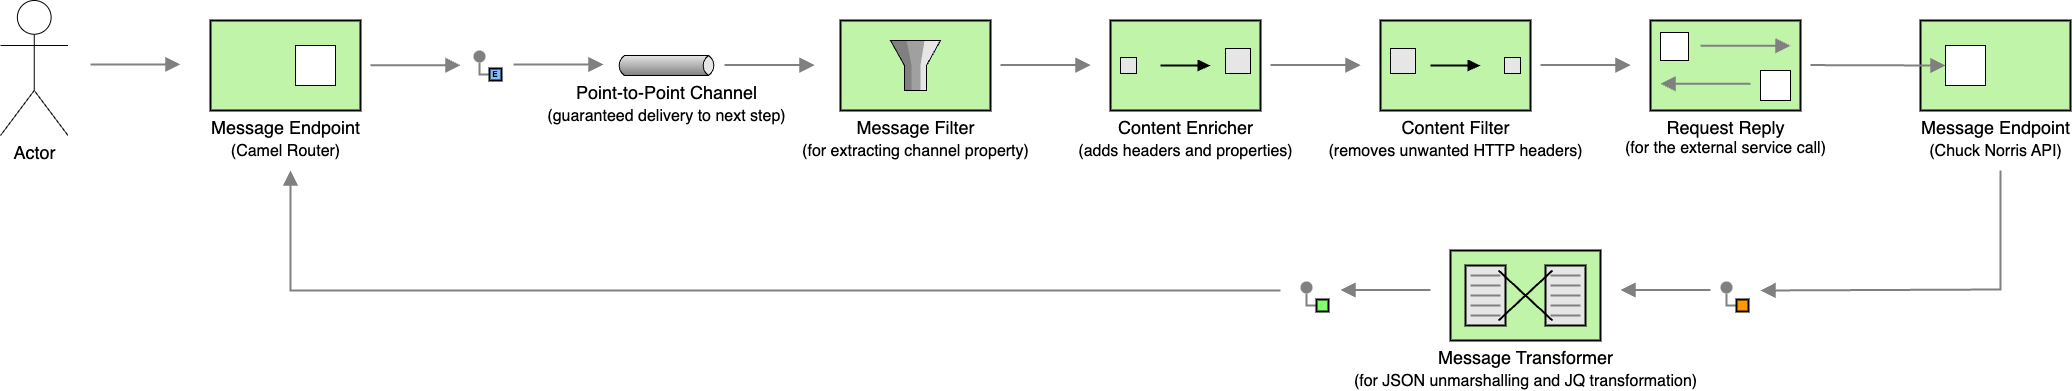

The diagram above was exported from draw.io. Its source (the exported page's mxGraphModel, read from the mxfile embedded in the PNG):
<mxGraphModel dx="2156" dy="1596" grid="1" gridSize="10" guides="1" tooltips="1" connect="1" arrows="1" fold="1" page="1" pageScale="1" pageWidth="1169" pageHeight="827" math="0" shadow="0">
  <root>
    <mxCell id="0" />
    <mxCell id="1" parent="0" />
    <mxCell id="jqKbG0FSwUbSz0mUDpAZ-18" value="Point-to-Point Channel &lt;br&gt;&lt;font style=&quot;font-size: 16px;&quot;&gt;(guaranteed delivery to next step)&lt;/font&gt;" style="strokeWidth=1;outlineConnect=0;dashed=0;align=center;html=1;fontSize=18;shape=mxgraph.eip.messageChannel;verticalLabelPosition=bottom;labelBackgroundColor=#ffffff;verticalAlign=top;" vertex="1" parent="1">
      <mxGeometry x="686" y="235" width="100" height="20" as="geometry" />
    </mxCell>
    <mxCell id="jqKbG0FSwUbSz0mUDpAZ-21" value="Message Transformer&lt;div&gt;&lt;font style=&quot;font-size: 16px;&quot;&gt;(for&amp;nbsp;&lt;span style=&quot;background-color: transparent; color: light-dark(rgb(0, 0, 0), rgb(255, 255, 255));&quot;&gt;JSON unmarshalling and JQ transformation&lt;/span&gt;&lt;span style=&quot;background-color: transparent; color: light-dark(rgb(0, 0, 0), rgb(255, 255, 255));&quot;&gt;)&lt;/span&gt;&lt;/font&gt;&lt;/div&gt;" style="html=1;strokeWidth=2;outlineConnect=0;dashed=0;align=center;fontSize=18;shape=mxgraph.eip.message_translator;fillColor=#c0f5a9;verticalLabelPosition=bottom;verticalAlign=top;" vertex="1" parent="1">
      <mxGeometry x="1520" y="430" width="150" height="90" as="geometry" />
    </mxCell>
    <mxCell id="jqKbG0FSwUbSz0mUDpAZ-39" value="Content Enricher&lt;br&gt;&lt;font style=&quot;font-size: 16px;&quot;&gt;(adds headers and properties)&lt;/font&gt;" style="html=1;strokeWidth=2;outlineConnect=0;dashed=0;align=center;fontSize=18;fillColor=#c0f5a9;verticalLabelPosition=bottom;verticalAlign=top;shape=mxgraph.eip.content_enricher;" vertex="1" parent="1">
      <mxGeometry x="1180" y="200" width="150" height="90" as="geometry" />
    </mxCell>
    <mxCell id="jqKbG0FSwUbSz0mUDpAZ-43" value="" style="group" vertex="1" connectable="0" parent="1">
      <mxGeometry x="543" y="230" width="28" height="30" as="geometry" />
    </mxCell>
    <mxCell id="jqKbG0FSwUbSz0mUDpAZ-40" value="" style="edgeStyle=orthogonalEdgeStyle;rounded=0;exitX=0;exitY=0.5;endArrow=none;dashed=0;html=1;strokeColor=#808080;strokeWidth=2;" edge="1" source="jqKbG0FSwUbSz0mUDpAZ-42" target="jqKbG0FSwUbSz0mUDpAZ-41" parent="jqKbG0FSwUbSz0mUDpAZ-43">
      <mxGeometry relative="1" as="geometry" />
    </mxCell>
    <mxCell id="jqKbG0FSwUbSz0mUDpAZ-41" value="" style="strokeWidth=2;dashed=0;align=center;fontSize=8;shape=ellipse;fillColor=#808080;strokeColor=none;" vertex="1" parent="jqKbG0FSwUbSz0mUDpAZ-43">
      <mxGeometry width="12" height="12" as="geometry" />
    </mxCell>
    <mxCell id="jqKbG0FSwUbSz0mUDpAZ-42" value="E" style="strokeWidth=2;dashed=0;align=center;fontSize=8;shape=rect;fillColor=#83BEFF;fontStyle=1;whiteSpace=wrap;html=1;" vertex="1" parent="jqKbG0FSwUbSz0mUDpAZ-43">
      <mxGeometry x="16" y="18" width="12" height="12" as="geometry" />
    </mxCell>
    <mxCell id="jqKbG0FSwUbSz0mUDpAZ-44" value="Message Filter&lt;br&gt;&lt;font style=&quot;font-size: 16px;&quot;&gt;(for extracting channel property)&lt;/font&gt;" style="html=1;strokeWidth=2;outlineConnect=0;dashed=0;align=center;fontSize=18;fillColor=#c0f5a9;verticalLabelPosition=bottom;verticalAlign=top;shape=mxgraph.eip.message_filter;" vertex="1" parent="1">
      <mxGeometry x="910" y="200" width="150" height="90" as="geometry" />
    </mxCell>
    <mxCell id="jqKbG0FSwUbSz0mUDpAZ-47" value="Content Filter&lt;br&gt;&lt;font style=&quot;font-size: 16px;&quot;&gt;(removes unwanted HTTP headers)&lt;/font&gt;" style="html=1;strokeWidth=2;outlineConnect=0;dashed=0;align=center;fontSize=18;fillColor=#c0f5a9;verticalLabelPosition=bottom;verticalAlign=top;shape=mxgraph.eip.content_filter;" vertex="1" parent="1">
      <mxGeometry x="1450" y="200" width="150" height="90" as="geometry" />
    </mxCell>
    <mxCell id="jqKbG0FSwUbSz0mUDpAZ-48" value="Message Endpoint&lt;br&gt;&lt;font style=&quot;font-size: 16px;&quot;&gt;(Camel Router)&lt;/font&gt;" style="strokeWidth=2;dashed=0;align=center;fontSize=18;shape=rect;verticalLabelPosition=bottom;verticalAlign=top;fillColor=#c0f5a9;html=1;" vertex="1" parent="1">
      <mxGeometry x="280" y="200" width="150" height="90" as="geometry" />
    </mxCell>
    <mxCell id="jqKbG0FSwUbSz0mUDpAZ-49" value="" style="html=1;strokeWidth=1;dashed=0;align=center;fontSize=8;shape=rect;" vertex="1" parent="jqKbG0FSwUbSz0mUDpAZ-48">
      <mxGeometry x="85" y="25" width="40" height="40" as="geometry" />
    </mxCell>
    <mxCell id="jqKbG0FSwUbSz0mUDpAZ-50" value="Message Endpoint &lt;br&gt;&lt;font style=&quot;font-size: 16px;&quot;&gt;(Chuck Norris API)&lt;/font&gt;" style="strokeWidth=2;dashed=0;align=center;fontSize=18;shape=rect;verticalLabelPosition=bottom;verticalAlign=top;fillColor=#c0f5a9;html=1;" vertex="1" parent="1">
      <mxGeometry x="1990" y="200" width="150" height="90" as="geometry" />
    </mxCell>
    <mxCell id="jqKbG0FSwUbSz0mUDpAZ-51" value="" style="html=1;strokeWidth=1;dashed=0;align=center;fontSize=8;shape=rect" vertex="1" parent="jqKbG0FSwUbSz0mUDpAZ-50">
      <mxGeometry x="25" y="25" width="40" height="40" as="geometry" />
    </mxCell>
    <mxCell id="jqKbG0FSwUbSz0mUDpAZ-58" value="" style="group;fontSize=18;" vertex="1" connectable="0" parent="1">
      <mxGeometry x="1720" y="200" width="150" height="90" as="geometry" />
    </mxCell>
    <mxCell id="jqKbG0FSwUbSz0mUDpAZ-53" value="&lt;font style=&quot;&quot;&gt;&lt;span style=&quot;font-size: 18px;&quot;&gt;Request Reply&lt;/span&gt;&lt;br&gt;&lt;font style=&quot;font-size: 16px;&quot;&gt;(for the external service call)&lt;/font&gt;&lt;br&gt;&lt;/font&gt;" style="strokeWidth=2;dashed=0;align=center;fontSize=8;shape=rect;fillColor=#c0f5a9;verticalLabelPosition=bottom;verticalAlign=top;html=1;" vertex="1" parent="jqKbG0FSwUbSz0mUDpAZ-58">
      <mxGeometry width="150" height="90" as="geometry" />
    </mxCell>
    <mxCell id="jqKbG0FSwUbSz0mUDpAZ-54" value="" style="html=1;strokeWidth=1;dashed=0;align=center;fontSize=8;shape=rect;" vertex="1" parent="jqKbG0FSwUbSz0mUDpAZ-58">
      <mxGeometry x="10" y="12" width="28" height="28" as="geometry" />
    </mxCell>
    <mxCell id="jqKbG0FSwUbSz0mUDpAZ-55" value="" style="html=1;strokeWidth=1;dashed=0;align=center;fontSize=8;shape=rect;" vertex="1" parent="jqKbG0FSwUbSz0mUDpAZ-58">
      <mxGeometry x="110" y="50" width="30" height="30" as="geometry" />
    </mxCell>
    <mxCell id="jqKbG0FSwUbSz0mUDpAZ-56" value="" style="edgeStyle=none;html=1;strokeColor=#808080;endArrow=block;endSize=10;dashed=0;verticalAlign=bottom;strokeWidth=2;rounded=0;" edge="1" parent="jqKbG0FSwUbSz0mUDpAZ-58">
      <mxGeometry width="160" relative="1" as="geometry">
        <mxPoint x="50" y="25.230000000000018" as="sourcePoint" />
        <mxPoint x="140" y="25.230000000000018" as="targetPoint" />
      </mxGeometry>
    </mxCell>
    <mxCell id="jqKbG0FSwUbSz0mUDpAZ-57" value="" style="edgeStyle=none;html=1;strokeColor=#808080;endArrow=block;endSize=10;dashed=0;verticalAlign=bottom;strokeWidth=2;rounded=0;" edge="1" parent="jqKbG0FSwUbSz0mUDpAZ-58">
      <mxGeometry width="160" relative="1" as="geometry">
        <mxPoint x="100" y="63.23000000000002" as="sourcePoint" />
        <mxPoint x="10" y="63.23000000000002" as="targetPoint" />
      </mxGeometry>
    </mxCell>
    <mxCell id="jqKbG0FSwUbSz0mUDpAZ-60" value="" style="edgeStyle=none;html=1;strokeColor=#808080;endArrow=block;endSize=10;dashed=0;verticalAlign=bottom;strokeWidth=2;rounded=0;" edge="1" parent="1">
      <mxGeometry width="160" relative="1" as="geometry">
        <mxPoint x="583" y="244" as="sourcePoint" />
        <mxPoint x="673" y="244" as="targetPoint" />
      </mxGeometry>
    </mxCell>
    <mxCell id="jqKbG0FSwUbSz0mUDpAZ-61" value="" style="edgeStyle=none;html=1;strokeColor=#808080;endArrow=block;endSize=10;dashed=0;verticalAlign=bottom;strokeWidth=2;rounded=0;" edge="1" parent="1">
      <mxGeometry width="160" relative="1" as="geometry">
        <mxPoint x="794" y="244.58" as="sourcePoint" />
        <mxPoint x="884" y="244.58" as="targetPoint" />
      </mxGeometry>
    </mxCell>
    <mxCell id="jqKbG0FSwUbSz0mUDpAZ-62" value="" style="edgeStyle=none;html=1;strokeColor=#808080;endArrow=block;endSize=10;dashed=0;verticalAlign=bottom;strokeWidth=2;rounded=0;" edge="1" parent="1">
      <mxGeometry width="160" relative="1" as="geometry">
        <mxPoint x="1070" y="244.58" as="sourcePoint" />
        <mxPoint x="1160" y="244.58" as="targetPoint" />
      </mxGeometry>
    </mxCell>
    <mxCell id="jqKbG0FSwUbSz0mUDpAZ-63" value="" style="edgeStyle=none;html=1;strokeColor=#808080;endArrow=block;endSize=10;dashed=0;verticalAlign=bottom;strokeWidth=2;rounded=0;" edge="1" parent="1">
      <mxGeometry width="160" relative="1" as="geometry">
        <mxPoint x="1340" y="244.58" as="sourcePoint" />
        <mxPoint x="1430" y="244.58" as="targetPoint" />
      </mxGeometry>
    </mxCell>
    <mxCell id="jqKbG0FSwUbSz0mUDpAZ-64" value="" style="edgeStyle=none;html=1;strokeColor=#808080;endArrow=block;endSize=10;dashed=0;verticalAlign=bottom;strokeWidth=2;rounded=0;" edge="1" parent="1">
      <mxGeometry width="160" relative="1" as="geometry">
        <mxPoint x="1610" y="244.58000000000004" as="sourcePoint" />
        <mxPoint x="1700" y="244.58000000000004" as="targetPoint" />
      </mxGeometry>
    </mxCell>
    <mxCell id="jqKbG0FSwUbSz0mUDpAZ-65" value="" style="edgeStyle=none;html=1;strokeColor=#808080;endArrow=block;endSize=10;dashed=0;verticalAlign=bottom;strokeWidth=2;rounded=0;entryX=0;entryY=0.5;entryDx=0;entryDy=0;" edge="1" parent="1" target="jqKbG0FSwUbSz0mUDpAZ-51">
      <mxGeometry width="160" relative="1" as="geometry">
        <mxPoint x="1880" y="244.58000000000004" as="sourcePoint" />
        <mxPoint x="1970" y="244.58000000000004" as="targetPoint" />
      </mxGeometry>
    </mxCell>
    <mxCell id="jqKbG0FSwUbSz0mUDpAZ-66" value="" style="edgeStyle=none;html=1;strokeColor=#808080;endArrow=block;endSize=10;dashed=0;verticalAlign=bottom;strokeWidth=2;rounded=0;" edge="1" parent="1">
      <mxGeometry width="160" relative="1" as="geometry">
        <mxPoint x="440" y="244.71" as="sourcePoint" />
        <mxPoint x="530" y="244.71" as="targetPoint" />
      </mxGeometry>
    </mxCell>
    <mxCell id="jqKbG0FSwUbSz0mUDpAZ-67" value="" style="edgeStyle=none;html=1;strokeColor=#808080;endArrow=block;endSize=10;dashed=0;verticalAlign=bottom;strokeWidth=2;rounded=0;" edge="1" parent="1">
      <mxGeometry width="160" relative="1" as="geometry">
        <mxPoint x="1350" y="470" as="sourcePoint" />
        <mxPoint x="360" y="350" as="targetPoint" />
        <Array as="points">
          <mxPoint x="360" y="470" />
        </Array>
      </mxGeometry>
    </mxCell>
    <mxCell id="jqKbG0FSwUbSz0mUDpAZ-68" value="" style="edgeStyle=none;html=1;strokeColor=#808080;endArrow=block;endSize=10;dashed=0;verticalAlign=bottom;strokeWidth=2;rounded=0;" edge="1" parent="1">
      <mxGeometry width="160" relative="1" as="geometry">
        <mxPoint x="1780" y="469.47" as="sourcePoint" />
        <mxPoint x="1690" y="469.47" as="targetPoint" />
      </mxGeometry>
    </mxCell>
    <mxCell id="jqKbG0FSwUbSz0mUDpAZ-69" value="" style="edgeStyle=none;html=1;strokeColor=#808080;endArrow=block;endSize=10;dashed=0;verticalAlign=bottom;strokeWidth=2;rounded=0;" edge="1" parent="1">
      <mxGeometry width="160" relative="1" as="geometry">
        <mxPoint x="1500" y="469.47" as="sourcePoint" />
        <mxPoint x="1410" y="469.47" as="targetPoint" />
      </mxGeometry>
    </mxCell>
    <mxCell id="jqKbG0FSwUbSz0mUDpAZ-70" value="" style="edgeStyle=none;html=1;strokeColor=#808080;endArrow=block;endSize=10;dashed=0;verticalAlign=bottom;strokeWidth=2;rounded=0;" edge="1" parent="1">
      <mxGeometry width="160" relative="1" as="geometry">
        <mxPoint x="2070" y="350" as="sourcePoint" />
        <mxPoint x="1830" y="470" as="targetPoint" />
        <Array as="points">
          <mxPoint x="2070" y="469" />
        </Array>
      </mxGeometry>
    </mxCell>
    <mxCell id="jqKbG0FSwUbSz0mUDpAZ-71" value="" style="edgeStyle=orthogonalEdgeStyle;rounded=0;exitX=0;exitY=0.5;endArrow=none;dashed=0;html=1;strokeColor=#808080;strokeWidth=2;" edge="1" source="jqKbG0FSwUbSz0mUDpAZ-73" target="jqKbG0FSwUbSz0mUDpAZ-72" parent="1">
      <mxGeometry relative="1" as="geometry" />
    </mxCell>
    <mxCell id="jqKbG0FSwUbSz0mUDpAZ-72" value="" style="strokeWidth=2;dashed=0;align=center;fontSize=8;shape=ellipse;fillColor=#808080;strokeColor=none;" vertex="1" parent="1">
      <mxGeometry x="1790" y="461" width="12" height="12" as="geometry" />
    </mxCell>
    <mxCell id="jqKbG0FSwUbSz0mUDpAZ-73" value="" style="strokeWidth=2;dashed=0;align=center;fontSize=8;shape=rect;fillColor=#ff9900;strokeColor=#000000;fontStyle=1;html=1;whiteSpace=wrap;" vertex="1" parent="1">
      <mxGeometry x="1806" y="479" width="12" height="12" as="geometry" />
    </mxCell>
    <mxCell id="jqKbG0FSwUbSz0mUDpAZ-75" value="" style="edgeStyle=orthogonalEdgeStyle;rounded=0;exitX=0;exitY=0.5;endArrow=none;dashed=0;html=1;strokeColor=#808080;strokeWidth=2;" edge="1" source="jqKbG0FSwUbSz0mUDpAZ-77" target="jqKbG0FSwUbSz0mUDpAZ-76" parent="1">
      <mxGeometry relative="1" as="geometry" />
    </mxCell>
    <mxCell id="jqKbG0FSwUbSz0mUDpAZ-76" value="" style="strokeWidth=2;dashed=0;align=center;fontSize=8;shape=ellipse;fillColor=#808080;strokeColor=none;" vertex="1" parent="1">
      <mxGeometry x="1370" y="461" width="12" height="12" as="geometry" />
    </mxCell>
    <mxCell id="jqKbG0FSwUbSz0mUDpAZ-77" value="" style="strokeWidth=2;dashed=0;align=center;fontSize=8;shape=rect;fillColor=#80FF6C;fontStyle=1;whiteSpace=wrap;html=1;" vertex="1" parent="1">
      <mxGeometry x="1386" y="479" width="12" height="12" as="geometry" />
    </mxCell>
    <mxCell id="jqKbG0FSwUbSz0mUDpAZ-78" value="Actor" style="shape=umlActor;verticalLabelPosition=bottom;verticalAlign=top;html=1;outlineConnect=0;fontSize=18;" vertex="1" parent="1">
      <mxGeometry x="70" y="180" width="67.5" height="135" as="geometry" />
    </mxCell>
    <mxCell id="jqKbG0FSwUbSz0mUDpAZ-79" value="" style="edgeStyle=none;html=1;strokeColor=#808080;endArrow=block;endSize=10;dashed=0;verticalAlign=bottom;strokeWidth=2;rounded=0;" edge="1" parent="1">
      <mxGeometry width="160" relative="1" as="geometry">
        <mxPoint x="160" y="243.89000000000001" as="sourcePoint" />
        <mxPoint x="250" y="243.89000000000001" as="targetPoint" />
      </mxGeometry>
    </mxCell>
  </root>
</mxGraphModel>